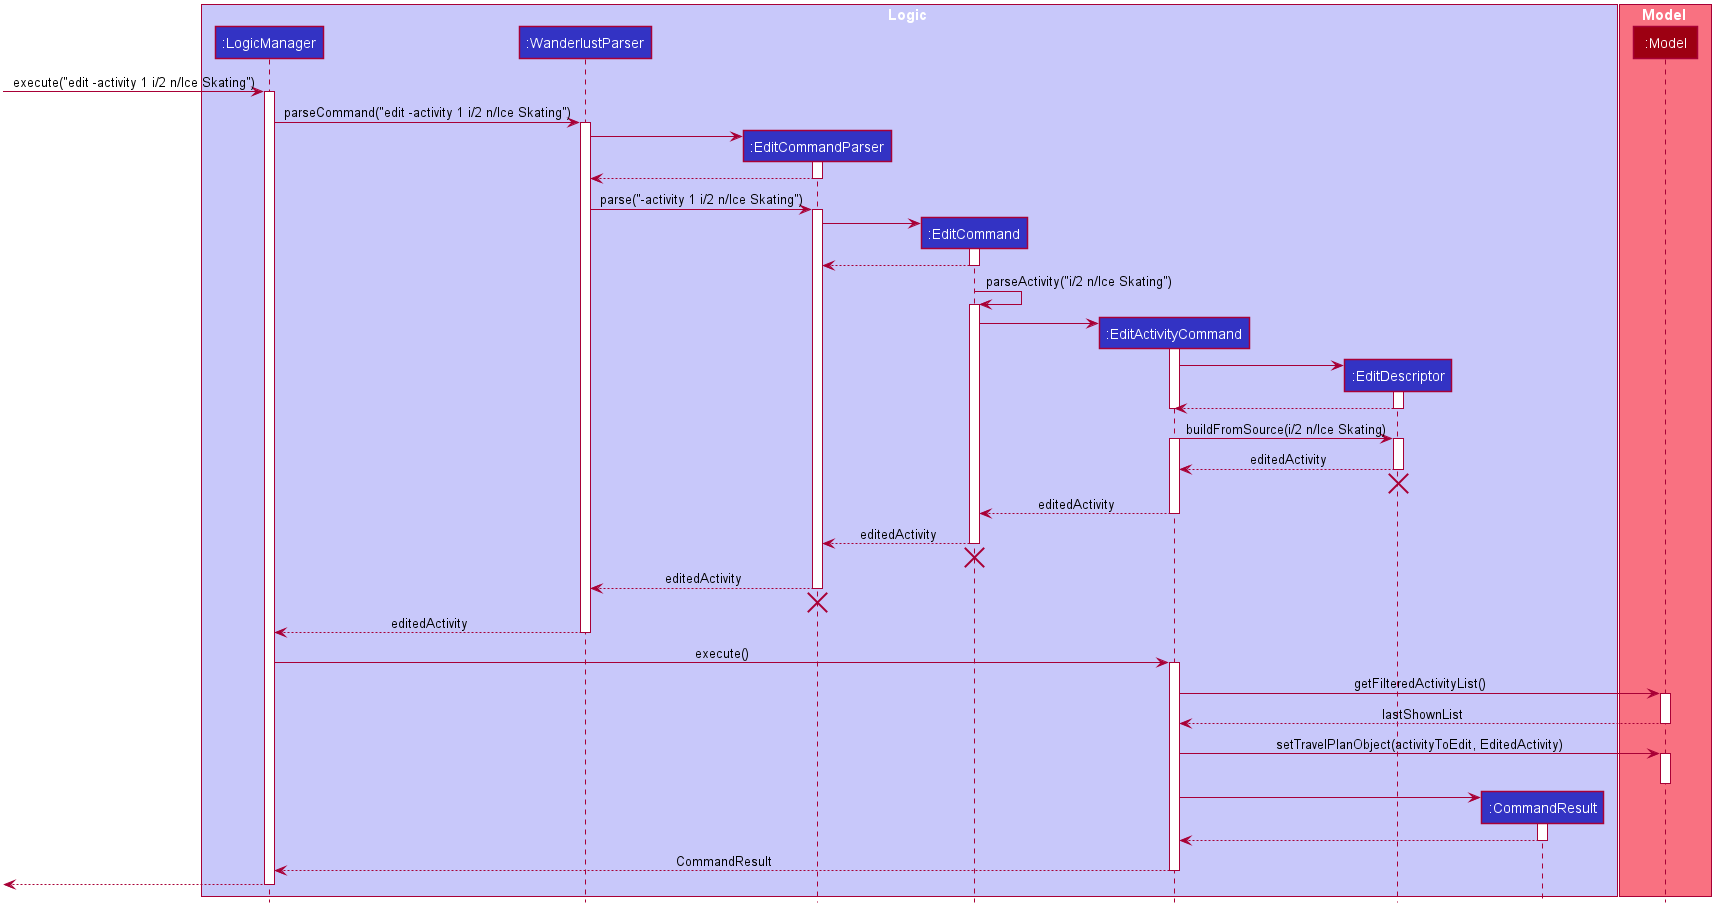

The diagram above was rendered by PlantUML. Its source (embedded in the PNG):
@startuml








skinparam BackgroundColor #FFFFFFF

skinparam Shadowing false

skinparam Class {
    FontColor #FFFFFF
    BorderThickness 1
    BorderColor #FFFFFF
    StereotypeFontColor #FFFFFF
    FontName Arial
}

skinparam Actor {
    BorderColor #000000
    Color #000000
    FontName Arial
}

skinparam Sequence {
    MessageAlign center
    BoxFontSize 15
    BoxPadding 0
    BoxFontColor #FFFFFF
    FontName Arial
}

skinparam Participant {
    FontColor #FFFFFFF
    Padding 20
}

skinparam MinClassWidth 50
skinparam ParticipantPadding 10
skinparam Shadowing false
skinparam DefaultTextAlignment center
skinparam packageStyle Rectangle

hide footbox
hide members
hide circle

box Logic #C8C8FA
participant ":LogicManager" as LogicManager #3333C4
participant ":WanderlustParser" as WanderlustParser #3333C4
participant ":EditCommandParser" as EditCommandParser #3333C4
participant ":EditCommand" as EditCommand #3333C4
participant ":EditActivityCommand" as EditActivityCommand #3333C4
participant ":EditDescriptor" as EditDescriptor #3333C4
participant ":CommandResult" as CommandResult #3333C4
end box

box Model #F97181
participant ":Model" as Model #9D0012
end box

[-> LogicManager : execute("edit -activity 1 i/2 n/Ice Skating")
activate LogicManager

LogicManager -> WanderlustParser : parseCommand("edit -activity 1 i/2 n/Ice Skating")
activate WanderlustParser

create EditCommandParser
WanderlustParser -> EditCommandParser

activate EditCommandParser
EditCommandParser --> WanderlustParser
deactivate EditCommandParser

WanderlustParser -> EditCommandParser : parse("-activity 1 i/2 n/Ice Skating")
activate EditCommandParser

create EditCommand
EditCommandParser -> EditCommand
activate EditCommand

EditCommand --> EditCommandParser
deactivate EditCommand

EditCommand -> EditCommand : parseActivity("i/2 n/Ice Skating")
activate EditCommand


create EditActivityCommand
EditCommand -> EditActivityCommand
activate EditActivityCommand


create EditDescriptor
EditActivityCommand -> EditDescriptor
activate EditDescriptor
EditDescriptor --> EditActivityCommand
deactivate EditDescriptor
deactivate EditActivityCommand


EditActivityCommand -> EditDescriptor : buildFromSource(i/2 n/Ice Skating)
activate EditActivityCommand

activate EditDescriptor
EditDescriptor --> EditActivityCommand : editedActivity
deactivate EditDescriptor

EditDescriptor -[hidden]->EditActivityCommand
destroy EditDescriptor

EditActivityCommand --> EditCommand : editedActivity

deactivate EditActivityCommand

EditCommand --> EditCommandParser : editedActivity
deactivate EditCommand

EditCommand -[hidden]-> WanderlustParser
destroy EditCommand

EditCommandParser --> WanderlustParser : editedActivity
deactivate EditCommandParser
EditCommandParser -[hidden]-> WanderlustParser
destroy EditCommandParser

WanderlustParser --> LogicManager : editedActivity
deactivate WanderlustParser

LogicManager -> EditActivityCommand : execute()
activate EditActivityCommand

EditActivityCommand -> Model : getFilteredActivityList()
activate Model

Model --> EditActivityCommand: lastShownList
deactivate Model

EditActivityCommand -> Model : setTravelPlanObject(activityToEdit, EditedActivity)
activate Model
deactivate Model

create CommandResult
EditActivityCommand -> CommandResult
activate CommandResult

CommandResult --> EditActivityCommand
deactivate CommandResult

EditActivityCommand --> LogicManager : CommandResult
deactivate EditActivityCommand

[<--LogicManager
deactivate LogicManager
@enduml